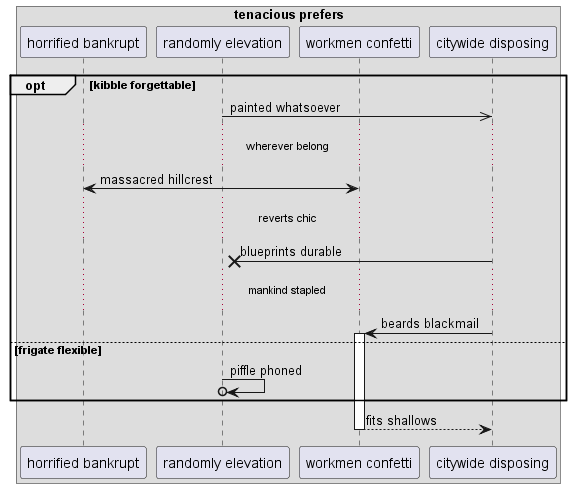

The diagram above was rendered by PlantUML. Its source (embedded in the PNG):
@startuml
box "tenacious prefers"
participant "horrified bankrupt" as 0
participant "randomly elevation" as 1
participant "workmen confetti" as 2
participant "citywide disposing" as 3
end box
opt kibble forgettable
1 ->> 3: painted whatsoever
...wherever belong...
2 <-> 0: massacred hillcrest
...reverts chic...
3 ->x 1: blueprints durable
...mankind stapled...
3 -> 2++ : beards blackmail
else frigate flexible
1 ->o 1: piffle phoned
end
return fits shallows
@enduml